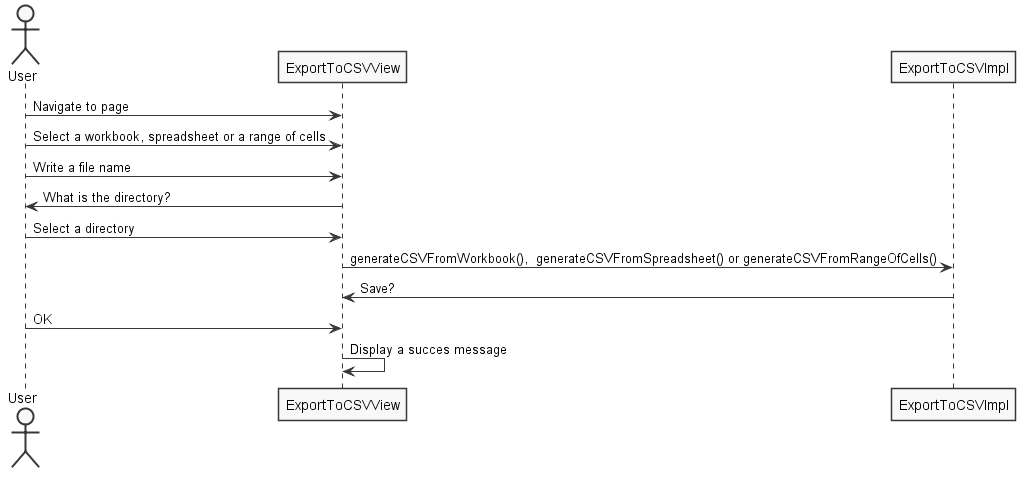

The diagram above was rendered by PlantUML. Its source (embedded in the PNG):
@startuml
skinparam monochrome true
skinparam packageStyle rect
skinparam defaultFontName FG Virgil
skinparam shadowing false

actor User

User -> ExportToCSVView : Navigate to page
User -> ExportToCSVView : Select a workbook, spreadsheet or a range of cells
User -> ExportToCSVView : Write a file name
ExportToCSVView -> User : What is the directory?
User -> ExportToCSVView : Select a directory
ExportToCSVView -> ExportToCSVImpl : generateCSVFromWorkbook(),  generateCSVFromSpreadsheet() or generateCSVFromRangeOfCells()
ExportToCSVImpl -> ExportToCSVView : Save?
User -> ExportToCSVView : OK
ExportToCSVView -> ExportToCSVView : Display a succes message

@enduml